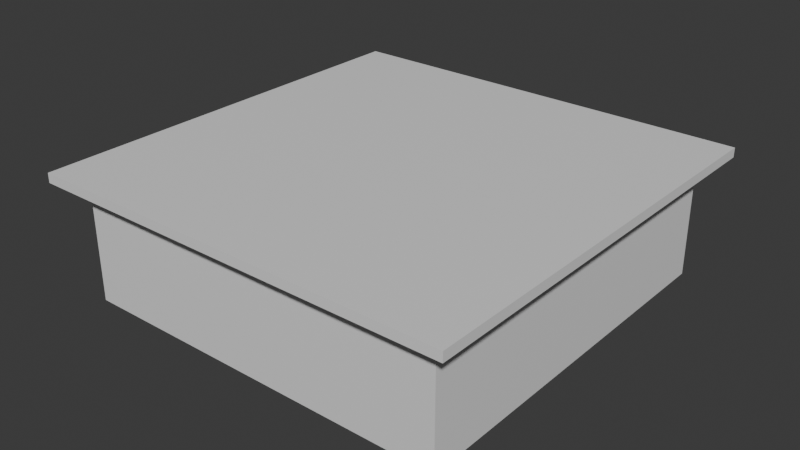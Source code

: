 # Source: studio.blend  (saved by Blender 4.0.36; exported with 4.5.12 LTS)
import bpy
from mathutils import Matrix  # noqa: F401  (used for matrix-valued properties, if any)

bpy.ops.wm.read_factory_settings(use_empty=True)
scene = bpy.context.scene
scene.name = 'Scene'

# ---- collections
col_collection = bpy.data.collections.new('Collection'); scene.collection.children.link(col_collection)

# ---- materials (node trees are filled in below, after node groups)
mat_concrete = bpy.data.materials.new('concrete')
mat_concrete.alpha_threshold = 0.0
mat_concrete.use_transparent_shadow = False
mat_concrete.roughness = 0.5
mat_concrete.line_color = (0.0, 0.0, 0.0, 1.0)

# ---- material node trees
mat_concrete.use_nodes = True; mat_concrete.node_tree.nodes.clear()
_N = mat_concrete.node_tree.nodes; _L = mat_concrete.node_tree.links
n0 = _N.new('ShaderNodeOutputMaterial'); n0.name = 'Material Output'; n0.location = (300, 300)
n1 = _N.new('ShaderNodeBsdfPrincipled'); n1.name = 'Principled BSDF'; n1.location = (10, 300)
n1.inputs[3].default_value = 1.45
_L.new(n1.outputs[0], n0.inputs[0])
n0.is_active_output = True

# ---- world
world_world = bpy.data.worlds.new('World'); scene.world = world_world
world_world.use_nodes = True; world_world.node_tree.nodes.clear()
_N = world_world.node_tree.nodes; _L = world_world.node_tree.links
n0 = _N.new('ShaderNodeOutputWorld'); n0.name = 'World Output'; n0.location = (300, 300)
n1 = _N.new('ShaderNodeBackground'); n1.name = 'Background'; n1.location = (10, 300)
n1.inputs[0].default_value = (0.05088, 0.05088, 0.05088, 1.0)
_L.new(n1.outputs[0], n0.inputs[0])
n0.is_active_output = True
world_world.color = (0.05088, 0.05088, 0.05088)
world_world.use_sun_shadow = False
world_world.sun_shadow_jitter_overblur = 0.0

# ---- meshes
me_cube = bpy.data.meshes.new('Cube')
me_cube.from_pydata([(4.0, 4.0, 2.5), (0.6, 4.0, 0.0), (-0.5, 3.5, 0.0), (-3.5, 3.5, 0.95), (0.6, 4.0, 2.5), (-3.5, 3.5, 1.65), (4.0, 4.0, 0.0), (-0.5, 3.5, 2.0), (4.0, -4.0, 2.5), (-1.5, 3.5, 0.95), (0.6, 4.25, 0.0), (-1.5, 3.5, 1.65), (0.5, 3.5, 0.0), (0.6, 4.25, 2.5), (4.0, -4.0, 0.0), (0.5, 3.5, 2.0), (-4.0, 4.0, 2.5), (1.1, 4.0, 0.0), (1.1, 4.0, 2.5), (-4.0, 4.0, 0.0), (-4.0, -4.0, 2.5), (1.1, 4.25, 0.0), (1.1, 4.25, 2.5), (-4.0, -4.0, 0.0), (4.5, 4.5, 2.5), (-0.6, 4.0, 0.0), (-0.6, 4.0, 2.5), (4.5, -4.5, 2.5), (-4.5, 4.5, 2.5), (-0.6, 4.25, 0.0), (-0.6, 4.25, 2.5), (-4.5, -4.5, 2.5), (-1.1, 4.0, 0.0), (4.5, 4.5, 2.7), (-1.1, 4.0, 2.5), (4.5, -4.5, 2.7), (-4.5, 4.5, 2.7), (-1.1, 4.25, 0.0), (-1.1, 4.25, 2.5), (-4.5, -4.5, 2.7), (0.5, 4.0, 2.0), (-0.5, 4.0, 0.0), (-0.5, 4.0, 2.0), (0.5, 4.0, 0.0), (-3.5, 4.0, 0.95), (-3.5, 4.0, 1.65), (-1.5, 4.0, 0.95), (-1.5, 4.0, 1.65)], [], [(38, 34, 16, 28, 24, 0, 18, 22, 13, 4, 26, 30), (14, 8, 20, 23), (23, 20, 16, 19), (25, 41, 2, 12, 43, 1, 17, 6, 14, 23, 19, 32), (6, 0, 8, 14), (18, 0, 6, 17), (42, 41, 25, 26, 4, 1, 43, 40), (34, 32, 19, 16, 45, 44, 46, 47), (45, 16, 34, 47), (28, 31, 39, 36), (20, 8, 27, 31), (16, 20, 31, 28), (8, 0, 24, 27), (33, 36, 39, 35), (31, 27, 35, 39), (24, 28, 36, 33), (27, 24, 33, 35), (13, 10, 1, 4), (10, 13, 22, 21), (17, 21, 22, 18), (10, 21, 17, 1), (25, 29, 30, 26), (29, 37, 38, 30), (37, 32, 34, 38), (29, 25, 32, 37), (41, 42, 7, 2), (12, 2, 7, 15), (43, 12, 15, 40), (42, 40, 15, 7), (44, 45, 5, 3), (3, 5, 11, 9), (47, 46, 9, 11), (9, 46, 44, 3), (45, 47, 11, 5)])
_uv = me_cube.uv_layers.new(name='UVMap')
_uv.uv.foreach_set('vector', [0.625, 0.3455, 0.625, 0.3438, 0.625, 0.25, 0.625, 0.25, 0.625, 0.5, 0.625, 0.5, 0.625, 0.4062, 0.625, 0.4045, 0.625, 0.3898, 0.625, 0.3906, 0.625, 0.3594, 0.625, 0.3602, 0.375, 0.75, 0.625, 0.75, 0.625, 1.0, 0.375, 1.0, 0.375, 0.0, 0.625, 0.0, 0.625, 0.25, 0.375, 0.25, 0.2344, 0.5, 0.237, 0.5, 0.2359, 0.5156, 0.2641, 0.5156, 0.263, 0.5, 0.2656, 0.5, 0.2812, 0.5, 0.375, 0.5, 0.375, 0.75, 0.125, 0.75, 0.125, 0.5, 0.2188, 0.5, 0.375, 0.5, 0.625, 0.5, 0.625, 0.75, 0.375, 0.75, 0.625, 0.4062, 0.625, 0.5, 0.375, 0.5, 0.375, 0.4062, 0.575, 0.362, 0.375, 0.362, 0.375, 0.3594, 0.625, 0.3594, 0.625, 0.3906, 0.375, 0.3906, 0.375, 0.388, 0.575, 0.388, 0.625, 0.3438, 0.375, 0.3438, 0.375, 0.25, 0.625, 0.25, 0.54, 0.2662, 0.47, 0.2662, 0.47, 0.3308, 0.54, 0.3308, 0.54, 0.2662, 0.625, 0.25, 0.625, 0.3438, 0.54, 0.3308, 0.625, 0.25, 0.625, 0.0, 0.625, 0.0, 0.625, 0.25, 0.625, 1.0, 0.625, 0.75, 0.625, 0.75, 0.625, 1.0, 0.625, 0.25, 0.625, 0.0, 0.625, 0.0, 0.625, 0.25, 0.625, 0.75, 0.625, 0.5, 0.625, 0.5, 0.625, 0.75, 0.625, 0.5, 0.875, 0.5, 0.875, 0.75, 0.625, 0.75, 0.625, 1.0, 0.625, 0.75, 0.625, 0.75, 0.625, 1.0, 0.625, 0.5, 0.625, 0.25, 0.625, 0.25, 0.625, 0.5, 0.625, 0.75, 0.625, 0.5, 0.625, 0.5, 0.625, 0.75, 0.625, 0.25, 0.375, 0.25, 0.375, 0.0, 0.625, 0.0, 0.375, 0.25, 0.625, 0.25, 0.625, 0.5, 0.375, 0.5, 0.375, 0.75, 0.375, 0.5, 0.625, 0.5, 0.625, 0.75, 0.125, 0.5, 0.375, 0.5, 0.375, 0.75, 0.125, 0.75, 0.375, 0.0, 0.375, 0.25, 0.625, 0.25, 0.625, 0.0, 0.375, 0.25, 0.375, 0.5, 0.625, 0.5, 0.625, 0.25, 0.375, 0.5, 0.375, 0.75, 0.625, 0.75, 0.625, 0.5, 0.125, 0.5, 0.125, 0.75, 0.375, 0.75, 0.375, 0.5, 0.375, 0.08333, 0.625, 0.08333, 0.625, 0.25, 0.375, 0.25, 0.375, 0.5, 0.375, 0.25, 0.625, 0.25, 0.625, 0.5, 0.375, 0.6667, 0.375, 0.5, 0.625, 0.5, 0.625, 0.6667, 0.875, 0.6667, 0.625, 0.6667, 0.625, 0.5, 0.875, 0.5, 0.375, 0.08333, 0.625, 0.08333, 0.625, 0.25, 0.375, 0.25, 0.375, 0.25, 0.625, 0.25, 0.625, 0.5, 0.375, 0.5, 0.625, 0.6667, 0.375, 0.6667, 0.375, 0.5, 0.625, 0.5, 0.375, 0.5, 0.375, 0.6667, 0.125, 0.6667, 0.125, 0.5, 0.875, 0.6667, 0.625, 0.6667, 0.625, 0.5, 0.875, 0.5])
me_cube.materials.append(mat_concrete)
me_cube.use_mirror_vertex_groups = False
me_cube.update()

# ---- objects
ob_base_col = bpy.data.objects.new('Base-col', me_cube)

# ---- transforms, parenting, visibility, modifiers, constraints
ob_base_col.location = (0.0, 0.0, 0.0)
ob_base_col.lock_rotations_4d = False
ob_base_col.empty_display_type = 'ARROWS'
ob_base_col.lineart.crease_threshold = 0.0

# ---- collection membership
col_collection.objects.link(ob_base_col)

# ---- scene / render settings (as saved in the file)
scene.frame_start = 1; scene.frame_end = 250; scene.frame_set(1)
scene.render.engine = 'BLENDER_EEVEE_NEXT'
scene.cycles.sampling_pattern = 'TABULATED_SOBOL'
bpy.context.view_layer.update()

# ---- added for rendering (the .blend has no active camera and no usable light): camera, sun
cam_auto = bpy.data.cameras.new('AutoCamera')
cam_auto.lens = 50.0
cam_auto.sensor_width = 36.0
cam_auto.clip_end = 1000.0
ob_auto_camera = bpy.data.objects.new('AutoCamera', cam_auto)
scene.collection.objects.link(ob_auto_camera)
ob_auto_camera.location = (12.0382, -14.4459, 10.9806)
ob_auto_camera.rotation_euler = (1.09748, -7.21219e-08, 0.694738)
scene.camera = ob_auto_camera
light_auto_sun = bpy.data.lights.new('AutoSun', 'SUN')
light_auto_sun.energy = 3.0
light_auto_sun.angle = 0.0523599
ob_auto_sun = bpy.data.objects.new('AutoSun', light_auto_sun)
scene.collection.objects.link(ob_auto_sun)
ob_auto_sun.rotation_euler = (0.872665, 0.174533, 0.523599)
bpy.context.view_layer.update()
